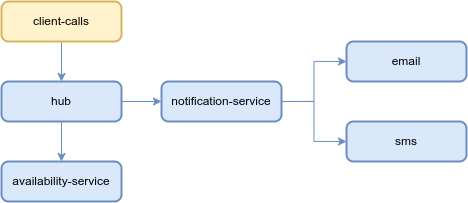

The diagram above was exported from draw.io. Its source (the exported page's mxGraphModel, read from the mxfile embedded in the PNG):
<mxGraphModel dx="756" dy="989" grid="1" gridSize="10" guides="1" tooltips="1" connect="1" arrows="1" fold="1" page="1" pageScale="1" pageWidth="850" pageHeight="1100" math="0" shadow="0">
  <root>
    <mxCell id="0" />
    <mxCell id="1" parent="0" />
    <mxCell id="7IdPaubcNUhp0BZNhJHB-17" style="edgeStyle=orthogonalEdgeStyle;rounded=0;orthogonalLoop=1;jettySize=auto;html=1;exitX=0.5;exitY=1;exitDx=0;exitDy=0;entryX=0.5;entryY=0;entryDx=0;entryDy=0;shadow=0;fillColor=#dae8fc;strokeColor=#6c8ebf;" parent="1" source="7IdPaubcNUhp0BZNhJHB-5" target="7IdPaubcNUhp0BZNhJHB-8" edge="1">
      <mxGeometry relative="1" as="geometry" />
    </mxCell>
    <mxCell id="7IdPaubcNUhp0BZNhJHB-5" value="client-calls" style="rounded=1;whiteSpace=wrap;html=1;absoluteArcSize=1;arcSize=14;strokeWidth=2;shadow=0;fillColor=#fff2cc;strokeColor=#d6b656;" parent="1" vertex="1">
      <mxGeometry x="120" y="200" width="120" height="40" as="geometry" />
    </mxCell>
    <mxCell id="7IdPaubcNUhp0BZNhJHB-18" style="edgeStyle=orthogonalEdgeStyle;rounded=0;orthogonalLoop=1;jettySize=auto;html=1;exitX=1;exitY=0.5;exitDx=0;exitDy=0;entryX=0;entryY=0.5;entryDx=0;entryDy=0;shadow=0;fillColor=#dae8fc;strokeColor=#6c8ebf;" parent="1" source="7IdPaubcNUhp0BZNhJHB-8" target="7IdPaubcNUhp0BZNhJHB-9" edge="1">
      <mxGeometry relative="1" as="geometry" />
    </mxCell>
    <mxCell id="7IdPaubcNUhp0BZNhJHB-25" style="edgeStyle=orthogonalEdgeStyle;rounded=0;orthogonalLoop=1;jettySize=auto;html=1;exitX=0.5;exitY=1;exitDx=0;exitDy=0;entryX=0.5;entryY=0;entryDx=0;entryDy=0;shadow=0;fillColor=#dae8fc;strokeColor=#6c8ebf;" parent="1" source="7IdPaubcNUhp0BZNhJHB-8" target="7IdPaubcNUhp0BZNhJHB-24" edge="1">
      <mxGeometry relative="1" as="geometry" />
    </mxCell>
    <mxCell id="7IdPaubcNUhp0BZNhJHB-8" value="hub" style="rounded=1;whiteSpace=wrap;html=1;absoluteArcSize=1;arcSize=14;strokeWidth=2;shadow=0;fillColor=#dae8fc;strokeColor=#6c8ebf;" parent="1" vertex="1">
      <mxGeometry x="120" y="280" width="120" height="40" as="geometry" />
    </mxCell>
    <mxCell id="7IdPaubcNUhp0BZNhJHB-9" value="notification-service" style="rounded=1;whiteSpace=wrap;html=1;absoluteArcSize=1;arcSize=14;strokeWidth=2;shadow=0;fillColor=#dae8fc;strokeColor=#6c8ebf;" parent="1" vertex="1">
      <mxGeometry x="280" y="280" width="120" height="40" as="geometry" />
    </mxCell>
    <mxCell id="7IdPaubcNUhp0BZNhJHB-22" style="edgeStyle=orthogonalEdgeStyle;rounded=0;orthogonalLoop=1;jettySize=auto;html=1;exitX=1;exitY=0.5;exitDx=0;exitDy=0;entryX=0;entryY=0.5;entryDx=0;entryDy=0;shadow=0;fillColor=#dae8fc;strokeColor=#6c8ebf;" parent="1" source="7IdPaubcNUhp0BZNhJHB-9" target="7IdPaubcNUhp0BZNhJHB-20" edge="1">
      <mxGeometry relative="1" as="geometry">
        <mxPoint x="425" y="300" as="sourcePoint" />
      </mxGeometry>
    </mxCell>
    <mxCell id="7IdPaubcNUhp0BZNhJHB-23" style="edgeStyle=orthogonalEdgeStyle;rounded=0;orthogonalLoop=1;jettySize=auto;html=1;exitX=1;exitY=0.5;exitDx=0;exitDy=0;entryX=0;entryY=0.5;entryDx=0;entryDy=0;shadow=0;fillColor=#dae8fc;strokeColor=#6c8ebf;" parent="1" source="7IdPaubcNUhp0BZNhJHB-9" target="7IdPaubcNUhp0BZNhJHB-21" edge="1">
      <mxGeometry relative="1" as="geometry">
        <mxPoint x="425" y="300" as="sourcePoint" />
      </mxGeometry>
    </mxCell>
    <mxCell id="7IdPaubcNUhp0BZNhJHB-20" value="email" style="rounded=1;whiteSpace=wrap;html=1;absoluteArcSize=1;arcSize=14;strokeWidth=2;shadow=0;fillColor=#dae8fc;strokeColor=#6c8ebf;" parent="1" vertex="1">
      <mxGeometry x="465" y="240" width="120" height="40" as="geometry" />
    </mxCell>
    <mxCell id="7IdPaubcNUhp0BZNhJHB-21" value="sms" style="rounded=1;whiteSpace=wrap;html=1;absoluteArcSize=1;arcSize=14;strokeWidth=2;shadow=0;fillColor=#dae8fc;strokeColor=#6c8ebf;" parent="1" vertex="1">
      <mxGeometry x="465" y="320" width="120" height="40" as="geometry" />
    </mxCell>
    <mxCell id="7IdPaubcNUhp0BZNhJHB-24" value="availability-service" style="rounded=1;whiteSpace=wrap;html=1;absoluteArcSize=1;arcSize=14;strokeWidth=2;shadow=0;fillColor=#dae8fc;strokeColor=#6c8ebf;" parent="1" vertex="1">
      <mxGeometry x="120" y="360" width="120" height="40" as="geometry" />
    </mxCell>
  </root>
</mxGraphModel>